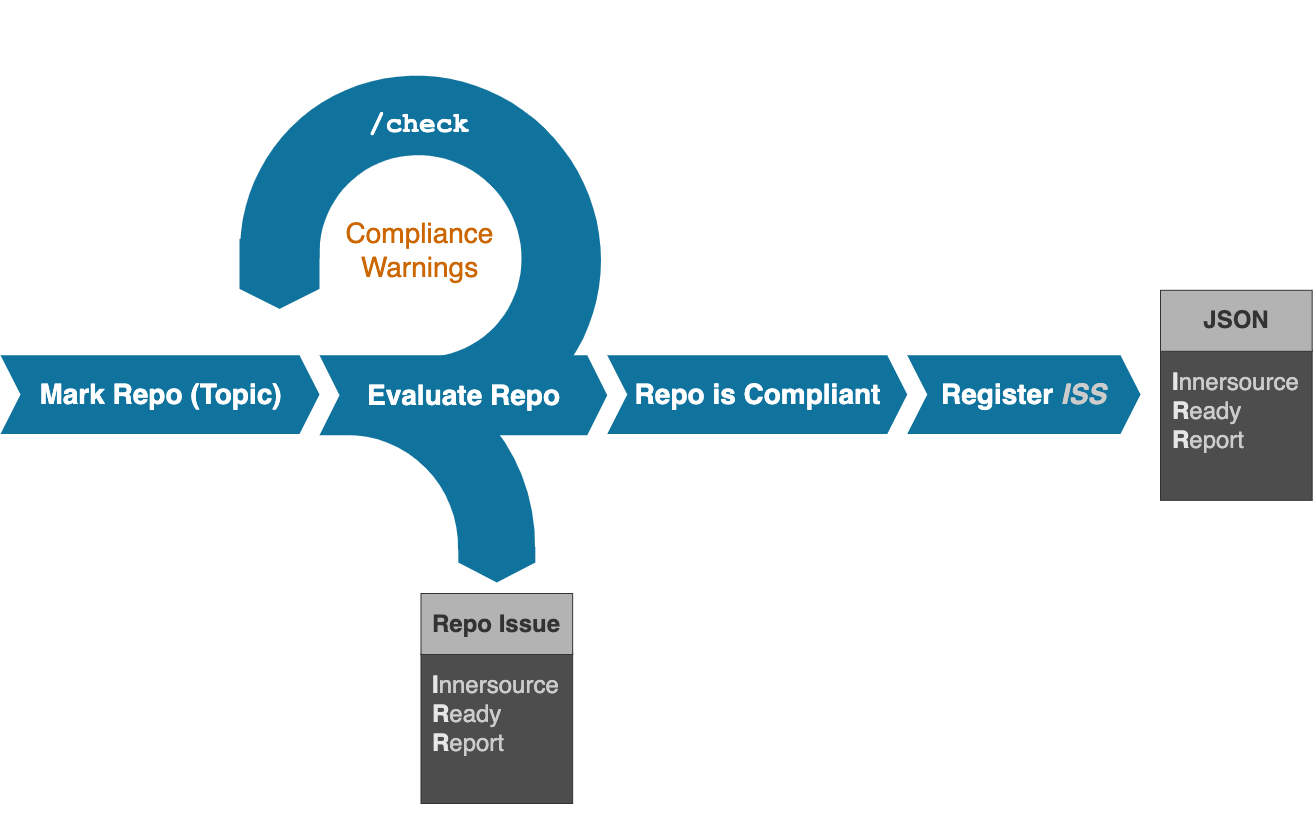

The diagram above was exported from draw.io. Its source (the exported page's mxGraphModel, read from the mxfile embedded in the PNG):
<mxGraphModel dx="1109" dy="1423" grid="1" gridSize="10" guides="1" tooltips="1" connect="1" arrows="1" fold="1" page="1" pageScale="1" pageWidth="1100" pageHeight="850" background="none" math="0" shadow="0">
  <root>
    <mxCell id="0" />
    <mxCell id="1" parent="0" />
    <mxCell id="brf7tR4pHE1us93a3u3g-6" value="&lt;font style=&quot;font-size: 28px;&quot;&gt;Compliance&lt;br style=&quot;font-size: 28px;&quot;&gt;Warnings&lt;/font&gt;" style="text;html=1;strokeColor=none;fillColor=none;align=center;verticalAlign=middle;whiteSpace=wrap;rounded=0;fontSize=28;fontColor=#CC6600;" parent="1" vertex="1">
      <mxGeometry x="407.48" y="-623.18" width="144.95" height="80" as="geometry" />
    </mxCell>
    <mxCell id="26" value="" style="verticalLabelPosition=bottom;verticalAlign=top;html=1;shape=mxgraph.basic.partConcEllipse;fillColor=#10739E;strokeColor=none;startAngle=0.625;endAngle=0.8761449798372287;arcWidth=0.4;rotation=135;fontSize=24;" parent="1" vertex="1">
      <mxGeometry x="206.34" y="-473.08" width="391" height="380" as="geometry" />
    </mxCell>
    <mxCell id="brf7tR4pHE1us93a3u3g-4" value="&lt;font style=&quot;font-size: 28px;&quot;&gt;Repo is Compliant&lt;/font&gt;" style="html=1;shape=mxgraph.infographic.ribbonSimple;notch1=20;notch2=20;fillColor=#10739E;strokeColor=none;align=center;verticalAlign=middle;fontColor=#ffffff;fontSize=24;fontStyle=1;" parent="1" vertex="1">
      <mxGeometry x="666.75" y="-478.18000000000006" width="300" height="78.58" as="geometry" />
    </mxCell>
    <mxCell id="brf7tR4pHE1us93a3u3g-12" value="Register &lt;i&gt;&lt;font color=&quot;#cccccc&quot;&gt;ISS&lt;/font&gt;&lt;/i&gt;" style="html=1;shape=mxgraph.infographic.ribbonSimple;notch1=20;notch2=20;fillColor=#10739E;strokeColor=none;align=center;verticalAlign=middle;fontColor=#ffffff;fontSize=28;fontStyle=1;" parent="1" vertex="1">
      <mxGeometry x="966.75" y="-478.18" width="233.25" height="78.58" as="geometry" />
    </mxCell>
    <mxCell id="brf7tR4pHE1us93a3u3g-8" value="" style="html=1;shape=mxgraph.infographic.ribbonSimple;notch1=0;notch2=20;fillColor=#10739E;strokeColor=none;align=center;verticalAlign=middle;fontColor=#ffffff;fontSize=24;fontStyle=1;rotation=90;" parent="1" vertex="1">
      <mxGeometry x="304" y="-599.6" width="70" height="80" as="geometry" />
    </mxCell>
    <mxCell id="brf7tR4pHE1us93a3u3g-2" value="" style="verticalLabelPosition=bottom;verticalAlign=top;html=1;shape=mxgraph.basic.partConcEllipse;fillColor=#10739E;strokeColor=none;startAngle=0.36994915843207826;endAngle=0.125;arcWidth=0.44;rotation=135;" parent="1" vertex="1">
      <mxGeometry x="301.58" y="-760" width="356.75" height="365.46" as="geometry" />
    </mxCell>
    <mxCell id="7" value="&lt;font style=&quot;font-size: 24px;&quot;&gt;&lt;span style=&quot;color: rgb(230, 230, 230); font-family: helvetica; font-size: 24px; font-style: normal; font-weight: 700; letter-spacing: normal; text-indent: 0px; text-transform: none; word-spacing: 0px; display: inline; float: none;&quot;&gt;I&lt;/span&gt;&lt;span style=&quot;font-family: helvetica; font-size: 24px; font-style: normal; letter-spacing: normal; text-indent: 0px; text-transform: none; word-spacing: 0px; display: inline; float: none;&quot;&gt;&lt;font color=&quot;#cccccc&quot;&gt;nnersource&lt;/font&gt;&lt;/span&gt;&lt;br style=&quot;font-family: helvetica; font-size: 24px; font-style: normal; font-weight: 700; letter-spacing: normal; text-indent: 0px; text-transform: none; word-spacing: 0px;&quot;&gt;&lt;span style=&quot;color: rgb(230, 230, 230); font-family: helvetica; font-size: 24px; font-style: normal; font-weight: 700; letter-spacing: normal; text-indent: 0px; text-transform: none; word-spacing: 0px; display: inline; float: none;&quot;&gt;R&lt;/span&gt;&lt;span style=&quot;font-family: helvetica; font-size: 24px; font-style: normal; letter-spacing: normal; text-indent: 0px; text-transform: none; word-spacing: 0px; display: inline; float: none;&quot;&gt;&lt;font color=&quot;#cccccc&quot;&gt;eady&lt;/font&gt;&lt;/span&gt;&lt;span style=&quot;color: rgb(230, 230, 230); font-family: helvetica; font-size: 24px; font-style: normal; font-weight: 700; letter-spacing: normal; text-indent: 0px; text-transform: none; word-spacing: 0px; display: inline; float: none;&quot;&gt; &lt;br&gt;R&lt;/span&gt;&lt;span style=&quot;font-family: helvetica; font-size: 24px; font-style: normal; letter-spacing: normal; text-indent: 0px; text-transform: none; word-spacing: 0px; display: inline; float: none;&quot;&gt;&lt;font color=&quot;#cccccc&quot;&gt;eport&lt;/font&gt;&lt;/span&gt;&lt;br style=&quot;font-family: helvetica; font-size: 24px; font-style: normal; font-weight: 700; letter-spacing: normal; text-indent: 0px; text-transform: none; word-spacing: 0px;&quot;&gt;&lt;br&gt;&lt;/font&gt;" style="rounded=0;whiteSpace=wrap;html=1;labelBackgroundColor=none;fontColor=#99FFFF;strokeColor=#333333;fillColor=#4D4D4D;fontSize=24;align=left;spacingLeft=10;" parent="1" vertex="1">
      <mxGeometry x="480.49" y="-180" width="151.67" height="150" as="geometry" />
    </mxCell>
    <mxCell id="29" value="" style="html=1;shape=mxgraph.infographic.ribbonSimple;notch1=0;notch2=20;fillColor=#10739E;strokeColor=none;align=center;verticalAlign=middle;fontColor=#ffffff;fontSize=24;fontStyle=1;rotation=90;" parent="1" vertex="1">
      <mxGeometry x="538.83" y="-307" width="35" height="77" as="geometry" />
    </mxCell>
    <mxCell id="8" value="&lt;font color=&quot;#333333&quot; style=&quot;font-size: 24px;&quot;&gt;&lt;b&gt;Repo Issue&lt;/b&gt;&lt;/font&gt;" style="rounded=0;whiteSpace=wrap;html=1;labelBackgroundColor=none;fontColor=#E6E6E6;strokeColor=#333333;fillColor=#B3B3B3;fontSize=24;" parent="1" vertex="1">
      <mxGeometry x="480.49" y="-240" width="151.67" height="61" as="geometry" />
    </mxCell>
    <mxCell id="brf7tR4pHE1us93a3u3g-5" value="&lt;font style=&quot;font-size: 28px;&quot;&gt;Mark Repo (Topic)&lt;/font&gt;" style="html=1;shape=mxgraph.infographic.ribbonSimple;notch1=20;notch2=20;fillColor=#10739E;strokeColor=none;align=center;verticalAlign=middle;fontColor=#ffffff;fontSize=24;fontStyle=1;" parent="1" vertex="1">
      <mxGeometry x="60" y="-478.18000000000006" width="319" height="78.58" as="geometry" />
    </mxCell>
    <mxCell id="brf7tR4pHE1us93a3u3g-3" value="&lt;font style=&quot;font-size: 28px;&quot;&gt;Evaluate Repo&lt;/font&gt;" style="html=1;shape=mxgraph.infographic.ribbonSimple;notch1=20;notch2=20;fillColor=#10739E;strokeColor=none;align=center;verticalAlign=middle;fontColor=#ffffff;fontSize=24;fontStyle=1;" parent="1" vertex="1">
      <mxGeometry x="379" y="-478.18000000000006" width="287.75" height="80" as="geometry" />
    </mxCell>
    <mxCell id="brf7tR4pHE1us93a3u3g-15" value="&lt;font size=&quot;1&quot; face=&quot;Courier New&quot; style=&quot;&quot;&gt;&lt;b style=&quot;font-size: 28px;&quot;&gt;/check&lt;/b&gt;&lt;/font&gt;" style="text;html=1;strokeColor=none;fillColor=none;align=center;verticalAlign=middle;whiteSpace=wrap;rounded=0;fontSize=24;fontColor=#FFFFFF;" parent="1" vertex="1">
      <mxGeometry x="434.95" y="-729.6" width="87.75" height="42" as="geometry" />
    </mxCell>
    <mxCell id="30" value="&lt;font style=&quot;font-size: 24px;&quot;&gt;&lt;span style=&quot;color: rgb(230, 230, 230); font-family: helvetica; font-size: 24px; font-style: normal; font-weight: 700; letter-spacing: normal; text-indent: 0px; text-transform: none; word-spacing: 0px; display: inline; float: none;&quot;&gt;I&lt;/span&gt;&lt;span style=&quot;font-family: helvetica; font-size: 24px; font-style: normal; letter-spacing: normal; text-indent: 0px; text-transform: none; word-spacing: 0px; display: inline; float: none;&quot;&gt;&lt;font color=&quot;#cccccc&quot;&gt;nnersource&lt;/font&gt;&lt;/span&gt;&lt;br style=&quot;font-family: helvetica; font-size: 24px; font-style: normal; font-weight: 700; letter-spacing: normal; text-indent: 0px; text-transform: none; word-spacing: 0px;&quot;&gt;&lt;span style=&quot;color: rgb(230, 230, 230); font-family: helvetica; font-size: 24px; font-style: normal; font-weight: 700; letter-spacing: normal; text-indent: 0px; text-transform: none; word-spacing: 0px; display: inline; float: none;&quot;&gt;R&lt;/span&gt;&lt;span style=&quot;font-family: helvetica; font-size: 24px; font-style: normal; letter-spacing: normal; text-indent: 0px; text-transform: none; word-spacing: 0px; display: inline; float: none;&quot;&gt;&lt;font color=&quot;#cccccc&quot;&gt;eady&lt;/font&gt;&lt;/span&gt;&lt;span style=&quot;color: rgb(230, 230, 230); font-family: helvetica; font-size: 24px; font-style: normal; font-weight: 700; letter-spacing: normal; text-indent: 0px; text-transform: none; word-spacing: 0px; display: inline; float: none;&quot;&gt; &lt;br&gt;R&lt;/span&gt;&lt;span style=&quot;font-family: helvetica; font-size: 24px; font-style: normal; letter-spacing: normal; text-indent: 0px; text-transform: none; word-spacing: 0px; display: inline; float: none;&quot;&gt;&lt;font color=&quot;#cccccc&quot;&gt;eport&lt;/font&gt;&lt;/span&gt;&lt;br style=&quot;font-family: helvetica; font-size: 24px; font-style: normal; font-weight: 700; letter-spacing: normal; text-indent: 0px; text-transform: none; word-spacing: 0px;&quot;&gt;&lt;br&gt;&lt;/font&gt;" style="rounded=0;whiteSpace=wrap;html=1;labelBackgroundColor=none;fontColor=#99FFFF;strokeColor=#333333;fillColor=#4D4D4D;fontSize=24;align=left;spacingLeft=10;" parent="1" vertex="1">
      <mxGeometry x="1220" y="-483.18" width="151.67" height="150" as="geometry" />
    </mxCell>
    <mxCell id="31" value="&lt;font color=&quot;#333333&quot; style=&quot;font-size: 24px;&quot;&gt;&lt;b&gt;JSON&lt;/b&gt;&lt;/font&gt;" style="rounded=0;whiteSpace=wrap;html=1;labelBackgroundColor=none;fontColor=#E6E6E6;strokeColor=#333333;fillColor=#B3B3B3;fontSize=24;" parent="1" vertex="1">
      <mxGeometry x="1220" y="-543.18" width="151.67" height="61" as="geometry" />
    </mxCell>
  </root>
</mxGraphModel>